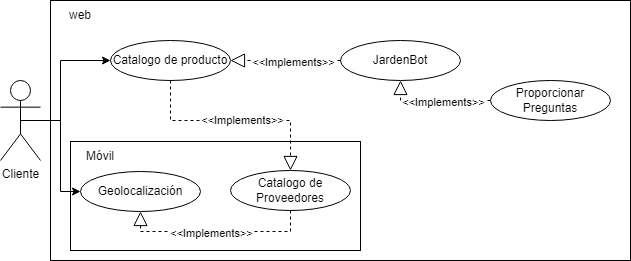

The diagram above was exported from draw.io. Its source (the exported page's mxGraphModel, read from the mxfile embedded in the PNG):
<mxGraphModel dx="1073" dy="621" grid="1" gridSize="10" guides="1" tooltips="1" connect="1" arrows="1" fold="1" page="1" pageScale="1" pageWidth="827" pageHeight="1169" math="0" shadow="0">
  <root>
    <mxCell id="0" />
    <mxCell id="1" parent="0" />
    <mxCell id="Y0OT6VFzB8TCJPEpmLVB-1" value="" style="rounded=0;whiteSpace=wrap;html=1;" parent="1" vertex="1">
      <mxGeometry x="110" y="100" width="580" height="260" as="geometry" />
    </mxCell>
    <mxCell id="Y0OT6VFzB8TCJPEpmLVB-2" value="" style="rounded=0;whiteSpace=wrap;html=1;" parent="1" vertex="1">
      <mxGeometry x="130" y="241" width="290" height="109" as="geometry" />
    </mxCell>
    <mxCell id="Y0OT6VFzB8TCJPEpmLVB-3" value="Cliente" style="shape=umlActor;verticalLabelPosition=bottom;verticalAlign=top;html=1;outlineConnect=0;" parent="1" vertex="1">
      <mxGeometry x="60" y="180" width="40" height="80" as="geometry" />
    </mxCell>
    <mxCell id="Y0OT6VFzB8TCJPEpmLVB-4" value="Catalogo de producto" style="ellipse;whiteSpace=wrap;html=1;" parent="1" vertex="1">
      <mxGeometry x="170" y="140" width="120" height="40" as="geometry" />
    </mxCell>
    <mxCell id="Y0OT6VFzB8TCJPEpmLVB-5" value="" style="endArrow=block;dashed=1;endFill=0;endSize=12;html=1;rounded=0;entryX=0.5;entryY=0;entryDx=0;entryDy=0;exitX=0.5;exitY=1;exitDx=0;exitDy=0;" parent="1" source="Y0OT6VFzB8TCJPEpmLVB-4" target="Y0OT6VFzB8TCJPEpmLVB-9" edge="1">
      <mxGeometry width="160" relative="1" as="geometry">
        <mxPoint x="290" y="140" as="sourcePoint" />
        <mxPoint x="510" y="240" as="targetPoint" />
        <Array as="points">
          <mxPoint x="230" y="220" />
          <mxPoint x="350" y="220" />
        </Array>
      </mxGeometry>
    </mxCell>
    <mxCell id="Y0OT6VFzB8TCJPEpmLVB-6" value="&amp;lt;&amp;lt;Implements&amp;gt;&amp;gt;" style="edgeLabel;html=1;align=center;verticalAlign=middle;resizable=0;points=[];" parent="Y0OT6VFzB8TCJPEpmLVB-5" connectable="0" vertex="1">
      <mxGeometry x="0.0545" y="1" relative="1" as="geometry">
        <mxPoint as="offset" />
      </mxGeometry>
    </mxCell>
    <mxCell id="Y0OT6VFzB8TCJPEpmLVB-7" value="" style="endArrow=classic;html=1;rounded=0;exitX=0.5;exitY=0.5;exitDx=0;exitDy=0;exitPerimeter=0;entryX=0;entryY=0.5;entryDx=0;entryDy=0;" parent="1" source="Y0OT6VFzB8TCJPEpmLVB-3" target="Y0OT6VFzB8TCJPEpmLVB-4" edge="1">
      <mxGeometry width="50" height="50" relative="1" as="geometry">
        <mxPoint x="410" y="270" as="sourcePoint" />
        <mxPoint x="460" y="220" as="targetPoint" />
        <Array as="points">
          <mxPoint x="120" y="220" />
          <mxPoint x="120" y="160" />
        </Array>
      </mxGeometry>
    </mxCell>
    <mxCell id="Y0OT6VFzB8TCJPEpmLVB-8" value="Geolocalización" style="ellipse;whiteSpace=wrap;html=1;" parent="1" vertex="1">
      <mxGeometry x="140" y="271" width="120" height="40" as="geometry" />
    </mxCell>
    <mxCell id="Y0OT6VFzB8TCJPEpmLVB-9" value="Catalogo de Proveedores" style="ellipse;whiteSpace=wrap;html=1;" parent="1" vertex="1">
      <mxGeometry x="290" y="270" width="120" height="40" as="geometry" />
    </mxCell>
    <mxCell id="Y0OT6VFzB8TCJPEpmLVB-10" value="Móvil" style="text;html=1;align=center;verticalAlign=middle;whiteSpace=wrap;rounded=0;" parent="1" vertex="1">
      <mxGeometry x="130" y="241" width="60" height="30" as="geometry" />
    </mxCell>
    <mxCell id="Y0OT6VFzB8TCJPEpmLVB-11" value="" style="endArrow=classic;html=1;rounded=0;exitX=0.5;exitY=0.5;exitDx=0;exitDy=0;exitPerimeter=0;entryX=0;entryY=0.5;entryDx=0;entryDy=0;" parent="1" source="Y0OT6VFzB8TCJPEpmLVB-3" target="Y0OT6VFzB8TCJPEpmLVB-8" edge="1">
      <mxGeometry width="50" height="50" relative="1" as="geometry">
        <mxPoint x="410" y="270" as="sourcePoint" />
        <mxPoint x="460" y="220" as="targetPoint" />
        <Array as="points">
          <mxPoint x="120" y="220" />
          <mxPoint x="120" y="291" />
        </Array>
      </mxGeometry>
    </mxCell>
    <mxCell id="Y0OT6VFzB8TCJPEpmLVB-12" value="" style="endArrow=block;dashed=1;endFill=0;endSize=12;html=1;rounded=0;entryX=0.5;entryY=1;entryDx=0;entryDy=0;exitX=0.5;exitY=1;exitDx=0;exitDy=0;" parent="1" source="Y0OT6VFzB8TCJPEpmLVB-9" target="Y0OT6VFzB8TCJPEpmLVB-8" edge="1">
      <mxGeometry width="160" relative="1" as="geometry">
        <mxPoint x="300" y="111" as="sourcePoint" />
        <mxPoint x="270" y="191" as="targetPoint" />
        <Array as="points">
          <mxPoint x="350" y="331" />
          <mxPoint x="200" y="331" />
        </Array>
      </mxGeometry>
    </mxCell>
    <mxCell id="Y0OT6VFzB8TCJPEpmLVB-13" value="&amp;lt;&amp;lt;Implements&amp;gt;&amp;gt;" style="edgeLabel;html=1;align=center;verticalAlign=middle;resizable=0;points=[];" parent="Y0OT6VFzB8TCJPEpmLVB-12" connectable="0" vertex="1">
      <mxGeometry x="0.0545" y="1" relative="1" as="geometry">
        <mxPoint as="offset" />
      </mxGeometry>
    </mxCell>
    <mxCell id="Y0OT6VFzB8TCJPEpmLVB-14" value="web" style="text;html=1;align=center;verticalAlign=middle;whiteSpace=wrap;rounded=0;" parent="1" vertex="1">
      <mxGeometry x="110" y="100" width="60" height="30" as="geometry" />
    </mxCell>
    <mxCell id="Y0OT6VFzB8TCJPEpmLVB-15" value="JardenBot" style="ellipse;whiteSpace=wrap;html=1;" parent="1" vertex="1">
      <mxGeometry x="400" y="140" width="120" height="40" as="geometry" />
    </mxCell>
    <mxCell id="Y0OT6VFzB8TCJPEpmLVB-16" value="" style="endArrow=block;dashed=1;endFill=0;endSize=12;html=1;rounded=0;entryX=1;entryY=0.5;entryDx=0;entryDy=0;exitX=0;exitY=0.5;exitDx=0;exitDy=0;" parent="1" source="Y0OT6VFzB8TCJPEpmLVB-15" target="Y0OT6VFzB8TCJPEpmLVB-4" edge="1">
      <mxGeometry width="160" relative="1" as="geometry">
        <mxPoint x="240" y="190" as="sourcePoint" />
        <mxPoint x="360" y="280" as="targetPoint" />
        <Array as="points" />
      </mxGeometry>
    </mxCell>
    <mxCell id="Y0OT6VFzB8TCJPEpmLVB-17" value="&amp;lt;&amp;lt;Implements&amp;gt;&amp;gt;" style="edgeLabel;html=1;align=center;verticalAlign=middle;resizable=0;points=[];" parent="Y0OT6VFzB8TCJPEpmLVB-16" connectable="0" vertex="1">
      <mxGeometry x="0.0545" y="1" relative="1" as="geometry">
        <mxPoint x="10" as="offset" />
      </mxGeometry>
    </mxCell>
    <mxCell id="Y0OT6VFzB8TCJPEpmLVB-19" value="Proporcionar Preguntas" style="ellipse;whiteSpace=wrap;html=1;" parent="1" vertex="1">
      <mxGeometry x="550" y="180" width="120" height="40" as="geometry" />
    </mxCell>
    <mxCell id="Y0OT6VFzB8TCJPEpmLVB-20" value="" style="endArrow=block;dashed=1;endFill=0;endSize=12;html=1;rounded=0;entryX=0.5;entryY=1;entryDx=0;entryDy=0;exitX=0;exitY=0.5;exitDx=0;exitDy=0;" parent="1" source="Y0OT6VFzB8TCJPEpmLVB-19" target="Y0OT6VFzB8TCJPEpmLVB-15" edge="1">
      <mxGeometry width="160" relative="1" as="geometry">
        <mxPoint x="410" y="170" as="sourcePoint" />
        <mxPoint x="300" y="170" as="targetPoint" />
        <Array as="points">
          <mxPoint x="460" y="200" />
        </Array>
      </mxGeometry>
    </mxCell>
    <mxCell id="Y0OT6VFzB8TCJPEpmLVB-21" value="&amp;lt;&amp;lt;Implements&amp;gt;&amp;gt;" style="edgeLabel;html=1;align=center;verticalAlign=middle;resizable=0;points=[];" parent="Y0OT6VFzB8TCJPEpmLVB-20" connectable="0" vertex="1">
      <mxGeometry x="0.0545" y="1" relative="1" as="geometry">
        <mxPoint x="10" as="offset" />
      </mxGeometry>
    </mxCell>
  </root>
</mxGraphModel>